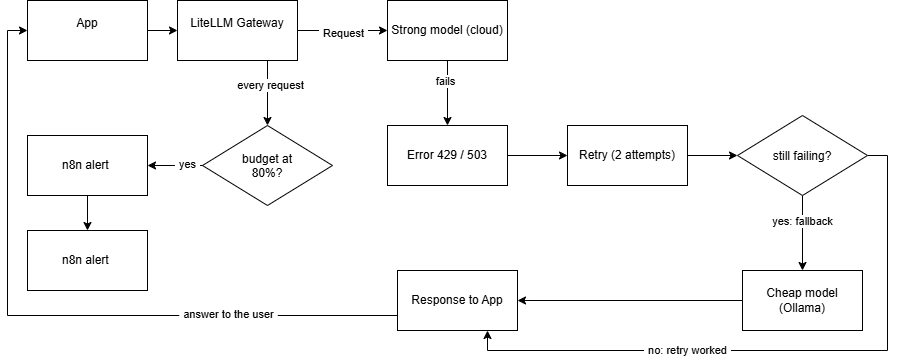

The diagram above was exported from draw.io. Its source (the exported page's mxGraphModel, read from the mxfile embedded in the PNG):
<mxGraphModel dx="1028" dy="921" grid="1" gridSize="10" guides="1" tooltips="1" connect="1" arrows="1" fold="1" page="1" pageScale="1" pageWidth="850" pageHeight="1100" math="0" shadow="0">
  <root>
    <mxCell id="0" />
    <mxCell id="1" parent="0" />
    <mxCell id="g2FW8-cXqdCV3cCiU9uE-10" edge="1" parent="1" source="g2FW8-cXqdCV3cCiU9uE-1" style="edgeStyle=orthogonalEdgeStyle;rounded=0;orthogonalLoop=1;jettySize=auto;html=1;defaultLabelBackgroundColor=page;labelPadding=0 4;" target="g2FW8-cXqdCV3cCiU9uE-3" value="">
      <mxGeometry relative="1" as="geometry" />
    </mxCell>
    <mxCell id="g2FW8-cXqdCV3cCiU9uE-1" parent="1" style="rounded=0;whiteSpace=wrap;html=1;" value="App&lt;div&gt;&lt;br&gt;&lt;/div&gt;" vertex="1">
      <mxGeometry height="60" width="120" x="40" y="160" as="geometry" />
    </mxCell>
    <mxCell id="9Qprixttzdzxa-DJe4hP-21" edge="1" parent="1" source="g2FW8-cXqdCV3cCiU9uE-3" style="edgeStyle=orthogonalEdgeStyle;rounded=0;orthogonalLoop=1;jettySize=auto;html=1;defaultLabelBackgroundColor=page;labelPadding=0 4;" target="g2FW8-cXqdCV3cCiU9uE-8" value="">
      <mxGeometry relative="1" as="geometry" />
    </mxCell>
    <mxCell id="9Qprixttzdzxa-DJe4hP-29" connectable="0" parent="9Qprixttzdzxa-DJe4hP-21" style="edgeLabel;html=1;align=center;verticalAlign=middle;resizable=0;points=[];inheritText=1;defaultLabelBackgroundColor=page;labelPadding=0 4;" value="Request" vertex="1">
      <mxGeometry relative="1" x="0.0102" y="-2" as="geometry">
        <mxPoint as="offset" />
      </mxGeometry>
    </mxCell>
    <mxCell id="9Qprixttzdzxa-DJe4hP-28" edge="1" parent="1" source="g2FW8-cXqdCV3cCiU9uE-3" style="edgeStyle=orthogonalEdgeStyle;rounded=0;orthogonalLoop=1;jettySize=auto;html=1;defaultLabelBackgroundColor=page;labelPadding=0 4;exitX=0.75;exitY=1;exitDx=0;exitDy=0;" target="9Qprixttzdzxa-DJe4hP-20" value="">
      <mxGeometry relative="1" as="geometry" />
    </mxCell>
    <mxCell id="9Qprixttzdzxa-DJe4hP-30" connectable="0" parent="9Qprixttzdzxa-DJe4hP-28" style="edgeLabel;html=1;align=center;verticalAlign=middle;resizable=0;points=[];inheritText=1;defaultLabelBackgroundColor=page;labelPadding=0 4;" value="every request" vertex="1">
      <mxGeometry relative="1" x="-0.2551" y="2" as="geometry">
        <mxPoint as="offset" />
      </mxGeometry>
    </mxCell>
    <mxCell id="g2FW8-cXqdCV3cCiU9uE-3" parent="1" style="rounded=0;whiteSpace=wrap;html=1;" value="&#10;LiteLLM Gateway&#10;&#10;" vertex="1">
      <mxGeometry height="60" width="120" x="190" y="160" as="geometry" />
    </mxCell>
    <mxCell id="9Qprixttzdzxa-DJe4hP-17" edge="1" parent="1" source="g2FW8-cXqdCV3cCiU9uE-7" style="edgeStyle=orthogonalEdgeStyle;rounded=0;orthogonalLoop=1;jettySize=auto;html=1;entryX=1;entryY=0.5;entryDx=0;entryDy=0;defaultLabelBackgroundColor=page;labelPadding=0 4;" target="9Qprixttzdzxa-DJe4hP-8">
      <mxGeometry relative="1" as="geometry" />
    </mxCell>
    <mxCell id="g2FW8-cXqdCV3cCiU9uE-7" parent="1" style="rounded=0;whiteSpace=wrap;html=1;" value="&lt;div&gt;Cheap model (Ollama)&lt;/div&gt;" vertex="1">
      <mxGeometry height="60" width="120" x="755" y="430" as="geometry" />
    </mxCell>
    <mxCell id="9Qprixttzdzxa-DJe4hP-9" edge="1" parent="1" source="g2FW8-cXqdCV3cCiU9uE-8" style="edgeStyle=orthogonalEdgeStyle;rounded=0;orthogonalLoop=1;jettySize=auto;html=1;defaultLabelBackgroundColor=page;labelPadding=0 4;" target="9Qprixttzdzxa-DJe4hP-1" value="">
      <mxGeometry relative="1" as="geometry" />
    </mxCell>
    <mxCell id="9Qprixttzdzxa-DJe4hP-31" connectable="0" parent="9Qprixttzdzxa-DJe4hP-9" style="edgeLabel;html=1;align=center;verticalAlign=middle;resizable=0;points=[];inheritText=1;defaultLabelBackgroundColor=page;labelPadding=0 4;" value="fails" vertex="1">
      <mxGeometry relative="1" x="-0.3833" y="-3" as="geometry">
        <mxPoint as="offset" />
      </mxGeometry>
    </mxCell>
    <mxCell id="g2FW8-cXqdCV3cCiU9uE-8" parent="1" style="rounded=0;whiteSpace=wrap;html=1;" value="&lt;div&gt;Strong model (cloud)&lt;/div&gt;" vertex="1">
      <mxGeometry height="60" width="120" x="400" y="160" as="geometry" />
    </mxCell>
    <mxCell id="9Qprixttzdzxa-DJe4hP-10" edge="1" parent="1" source="9Qprixttzdzxa-DJe4hP-1" style="edgeStyle=orthogonalEdgeStyle;rounded=0;orthogonalLoop=1;jettySize=auto;html=1;defaultLabelBackgroundColor=page;labelPadding=0 4;" target="9Qprixttzdzxa-DJe4hP-2" value="">
      <mxGeometry relative="1" as="geometry" />
    </mxCell>
    <mxCell id="9Qprixttzdzxa-DJe4hP-1" parent="1" style="rounded=0;whiteSpace=wrap;html=1;" value="&lt;div&gt;Error 429 / 503&lt;/div&gt;" vertex="1">
      <mxGeometry height="60" width="120" x="400" y="285" as="geometry" />
    </mxCell>
    <mxCell id="9Qprixttzdzxa-DJe4hP-14" edge="1" parent="1" source="9Qprixttzdzxa-DJe4hP-2" style="edgeStyle=orthogonalEdgeStyle;rounded=0;orthogonalLoop=1;jettySize=auto;html=1;entryX=0;entryY=0.5;entryDx=0;entryDy=0;defaultLabelBackgroundColor=page;labelPadding=0 4;" target="9Qprixttzdzxa-DJe4hP-12">
      <mxGeometry relative="1" as="geometry" />
    </mxCell>
    <mxCell id="9Qprixttzdzxa-DJe4hP-2" parent="1" style="rounded=0;whiteSpace=wrap;html=1;" value="&lt;div&gt;Retry (2 attempts)&lt;/div&gt;" vertex="1">
      <mxGeometry height="60" width="120" x="580" y="285" as="geometry" />
    </mxCell>
    <mxCell id="9Qprixttzdzxa-DJe4hP-25" edge="1" parent="1" source="9Qprixttzdzxa-DJe4hP-7" style="edgeStyle=orthogonalEdgeStyle;rounded=0;orthogonalLoop=1;jettySize=auto;html=1;defaultLabelBackgroundColor=page;labelPadding=0 4;" target="9Qprixttzdzxa-DJe4hP-24" value="">
      <mxGeometry relative="1" as="geometry" />
    </mxCell>
    <mxCell id="9Qprixttzdzxa-DJe4hP-7" parent="1" style="rounded=0;whiteSpace=wrap;html=1;" value="&lt;div&gt;n8n alert&amp;nbsp;&lt;/div&gt;" vertex="1">
      <mxGeometry height="60" width="120" x="40" y="295" as="geometry" />
    </mxCell>
    <mxCell id="9Qprixttzdzxa-DJe4hP-26" edge="1" parent="1" source="9Qprixttzdzxa-DJe4hP-8" style="edgeStyle=orthogonalEdgeStyle;rounded=0;orthogonalLoop=1;jettySize=auto;html=1;exitX=0;exitY=0.75;exitDx=0;exitDy=0;entryX=0;entryY=0.5;entryDx=0;entryDy=0;defaultLabelBackgroundColor=page;labelPadding=0 4;" target="g2FW8-cXqdCV3cCiU9uE-1">
      <mxGeometry relative="1" as="geometry" />
    </mxCell>
    <mxCell id="9Qprixttzdzxa-DJe4hP-34" connectable="0" parent="9Qprixttzdzxa-DJe4hP-26" style="edgeLabel;html=1;align=center;verticalAlign=middle;resizable=0;points=[];inheritText=1;defaultLabelBackgroundColor=page;labelPadding=0 4;" value="answer to the user" vertex="1">
      <mxGeometry relative="1" x="-0.5096" y="-2" as="geometry">
        <mxPoint as="offset" />
      </mxGeometry>
    </mxCell>
    <mxCell id="9Qprixttzdzxa-DJe4hP-8" parent="1" style="rounded=0;whiteSpace=wrap;html=1;" value="&lt;div&gt;Response to App&lt;/div&gt;" vertex="1">
      <mxGeometry height="60" width="120" x="410" y="430" as="geometry" />
    </mxCell>
    <mxCell id="9Qprixttzdzxa-DJe4hP-15" edge="1" parent="1" source="9Qprixttzdzxa-DJe4hP-12" style="edgeStyle=orthogonalEdgeStyle;rounded=0;orthogonalLoop=1;jettySize=auto;html=1;defaultLabelBackgroundColor=page;labelPadding=0 4;" target="g2FW8-cXqdCV3cCiU9uE-7" value="">
      <mxGeometry relative="1" as="geometry" />
    </mxCell>
    <mxCell id="9Qprixttzdzxa-DJe4hP-32" connectable="0" parent="9Qprixttzdzxa-DJe4hP-15" style="edgeLabel;html=1;align=center;verticalAlign=middle;resizable=0;points=[];inheritText=1;defaultLabelBackgroundColor=page;labelPadding=0 4;" value="yes: fallback" vertex="1">
      <mxGeometry relative="1" x="-0.3433" as="geometry">
        <mxPoint as="offset" />
      </mxGeometry>
    </mxCell>
    <mxCell id="9Qprixttzdzxa-DJe4hP-27" edge="1" parent="1" source="9Qprixttzdzxa-DJe4hP-12" style="edgeStyle=orthogonalEdgeStyle;rounded=0;orthogonalLoop=1;jettySize=auto;html=1;exitX=1;exitY=0.5;exitDx=0;exitDy=0;entryX=0.75;entryY=1;entryDx=0;entryDy=0;defaultLabelBackgroundColor=page;labelPadding=0 4;" target="9Qprixttzdzxa-DJe4hP-8">
      <mxGeometry relative="1" as="geometry" />
    </mxCell>
    <mxCell id="9Qprixttzdzxa-DJe4hP-33" connectable="0" parent="9Qprixttzdzxa-DJe4hP-27" style="edgeLabel;html=1;align=center;verticalAlign=middle;resizable=0;points=[];inheritText=1;defaultLabelBackgroundColor=page;labelPadding=0 4;" value="no: retry worked" vertex="1">
      <mxGeometry relative="1" x="0.3073" y="-1" as="geometry">
        <mxPoint as="offset" />
      </mxGeometry>
    </mxCell>
    <mxCell id="9Qprixttzdzxa-DJe4hP-12" parent="1" style="rhombus;whiteSpace=wrap;html=1;shapeInside=1;" value="still failing?" vertex="1">
      <mxGeometry height="80" width="130" x="750" y="275" as="geometry" />
    </mxCell>
    <mxCell id="9Qprixttzdzxa-DJe4hP-23" edge="1" parent="1" source="9Qprixttzdzxa-DJe4hP-20" style="edgeStyle=orthogonalEdgeStyle;rounded=0;orthogonalLoop=1;jettySize=auto;html=1;defaultLabelBackgroundColor=page;labelPadding=0 4;" target="9Qprixttzdzxa-DJe4hP-7" value="">
      <mxGeometry relative="1" as="geometry" />
    </mxCell>
    <mxCell id="9Qprixttzdzxa-DJe4hP-35" connectable="0" parent="9Qprixttzdzxa-DJe4hP-23" style="edgeLabel;html=1;align=center;verticalAlign=middle;resizable=0;points=[];inheritText=1;defaultLabelBackgroundColor=page;labelPadding=0 4;" value="yes" vertex="1">
      <mxGeometry relative="1" x="-0.452" y="-2" as="geometry">
        <mxPoint as="offset" />
      </mxGeometry>
    </mxCell>
    <mxCell id="9Qprixttzdzxa-DJe4hP-20" parent="1" style="rhombus;whiteSpace=wrap;html=1;shapeInside=1;" value="budget at 80%?" vertex="1">
      <mxGeometry height="80" width="130" x="215" y="285" as="geometry" />
    </mxCell>
    <mxCell id="9Qprixttzdzxa-DJe4hP-24" parent="1" style="rounded=0;whiteSpace=wrap;html=1;" value="&lt;div&gt;n8n alert&amp;nbsp;&lt;/div&gt;" vertex="1">
      <mxGeometry height="60" width="120" x="40" y="390" as="geometry" />
    </mxCell>
  </root>
</mxGraphModel>